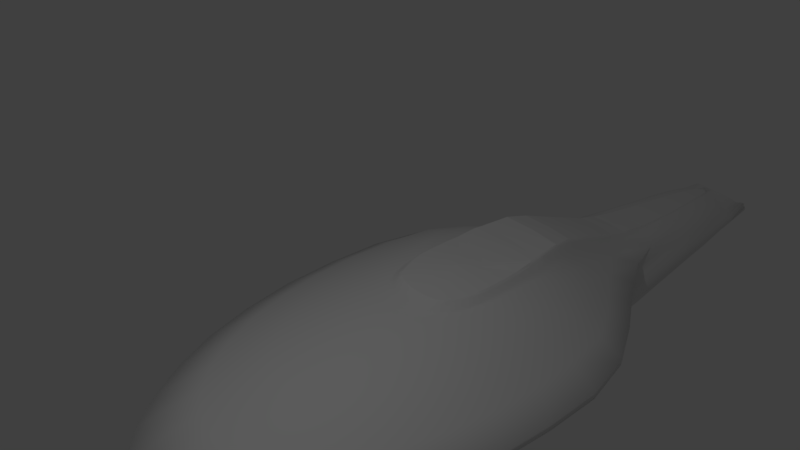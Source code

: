 # Source: Intrepid.blend  (saved by Blender 2.78.0; exported with 4.5.12 LTS)
import bpy
from mathutils import Matrix  # noqa: F401  (used for matrix-valued properties, if any)

bpy.ops.wm.read_factory_settings(use_empty=True)
scene = bpy.context.scene
scene.name = 'Scene'

# ---- collections
col_collection_1 = bpy.data.collections.new('Collection 1'); scene.collection.children.link(col_collection_1)

# ---- world
world_world = bpy.data.worlds.new('World'); scene.world = world_world
world_world.color = (0.05088, 0.05088, 0.05088)
world_world.use_sun_shadow = False
world_world.sun_shadow_jitter_overblur = 0.0
world_world.cycles.sampling_method = 'MANUAL'

# ---- cameras
cam_camera = bpy.data.cameras.new('Camera')
cam_camera.clip_end = 100.0
cam_camera.lens = 35.0
cam_camera.sensor_width = 32.0
cam_camera.sensor_height = 18.0
cam_camera.ortho_scale = 7.314
cam_camera.dof.focus_distance = 0.0
cam_camera.dof.aperture_fstop = 128.0

# ---- lights
light_lamp = bpy.data.lights.new('Lamp', 'POINT')
light_lamp.transmission_factor = 0.0
light_lamp.cutoff_distance = 30.0
light_lamp.energy = 100.0
light_lamp.shadow_buffer_clip_start = 1.001
light_lamp.shadow_soft_size = 0.1
light_lamp.shadow_maximum_resolution = 0.006
light_lamp.use_absolute_resolution = True

# ---- meshes
me_sphere_001 = bpy.data.meshes.new('Sphere.001')
me_sphere_001.from_pydata([(0.1419, 0.5278, 0.6102), (0.1835, 0.559, 0.6011), (0.2317, 0.7318, 0.5556), (0.5677, 1.127, 0.3827), (0.8239, 1.469, 0.1951), (1.08, 1.772, 7.451e-08), (1.076, 1.767, -0.0824), (1.517, 1.568, -0.1112), (1.51, 1.554, -0.1337), (1.467, 0.9953, -0.1338), (1.445, 0.6797, -0.1995), (1.411, 0.3753, -0.2303), (1.375, 0.1913, -0.248), (0.3236, 0.5021, 0.6102), (0.36, 0.5266, 0.6011), (0.4545, 0.6894, 0.5556), (0.9663, 1.062, 0.3827), (1.351, 1.384, 0.1951), (1.712, 1.66, 7.451e-08), (1.705, 1.656, -0.0824), (1.69, 1.477, -0.1112), (1.678, 1.464, -0.1337), (1.593, 0.9375, -0.1338), (1.549, 0.6402, -0.1995), (1.483, 0.3536, -0.2303), (1.411, 0.1802, -0.248), (0.4719, 0.455, 0.6102), (0.5227, 0.4739, 0.6011), (0.6598, 0.6204, 0.5556), (1.334, 0.9556, 0.3827), (1.838, 1.246, 0.1951), (2.285, 1.493, 7.451e-08), (2.275, 1.489, -0.0824), (1.85, 1.329, -0.1112), (1.832, 1.318, -0.1337), (1.708, 0.8438, -0.1338), (1.645, 0.5762, -0.1995), (1.549, 0.3182, -0.2303), (1.445, 0.1622, -0.248), (0.6, 0.3841, 0.6102), (0.6653, 0.403, 0.6011), (0.8398, 0.5276, 0.5556), (1.656, 0.8127, 0.3827), (2.264, 1.059, 0.1951), (2.784, 1.259, 7.451e-08), (2.771, 1.256, -0.0824), (1.99, 1.13, -0.1112), (1.967, 1.121, -0.1337), (1.81, 0.7176, -0.1338), (1.729, 0.49, -0.1995), (1.607, 0.2706, -0.2303), (1.474, 0.1379, -0.248), (0.6614, 0.305, 0.6102), (0.7823, 0.3167, 0.6011), (0.9875, 0.4145, 0.5556), (1.92, 0.6385, 0.3827), (2.614, 0.8323, 0.1951), (3.203, 0.9896, 7.451e-08), (3.188, 0.9872, -0.0824), (2.105, 0.8882, -0.1112), (2.078, 0.8805, -0.1337), (1.893, 0.5638, -0.1338), (1.798, 0.385, -0.1995), (1.655, 0.2126, -0.2303), (1.499, 0.1084, -0.248), (1.336, -3.258e-07, -0.2514), (0.7099, 0.2151, 0.6102), (0.8692, 0.2181, 0.6011), (1.097, 0.2855, 0.5556), (2.116, 0.4398, 0.3827), (2.874, 0.5733, 0.1951), (3.545, 0.7005, 7.451e-08), (3.528, 0.6989, -0.0824), (2.19, 0.6118, -0.1112), (2.16, 0.6065, -0.1337), (1.955, 0.3883, -0.1338), (1.85, 0.2652, -0.1995), (1.69, 0.1464, -0.2303), (1.517, 0.07466, -0.248), (0.7296, 0.1089, 0.6102), (0.9227, 0.1112, 0.6011), (1.165, 0.1456, 0.5556), (2.237, 0.2242, 0.3827), (3.034, 0.2923, 0.1951), (3.778, 0.3524, 7.451e-08), (3.761, 0.3516, -0.0824), (2.243, 0.3119, -0.1112), (2.211, 0.3092, -0.1337), (1.993, 0.198, -0.1338), (1.881, 0.1352, -0.1995), (1.712, 0.07466, -0.2303), (1.528, 0.03806, -0.248), (0.7322, -3.114e-07, 0.6102), (0.9408, -3.051e-07, 0.6011), (1.188, -3.268e-07, 0.5556), (2.278, -2.636e-07, 0.3827), (3.088, -4.442e-07, 0.1951), (3.853, -4.372e-07, 7.451e-08), (3.836, -4.738e-07, -0.0824), (2.26, -1.852e-07, -0.1112), (2.228, -3.991e-07, -0.1337), (2.006, -3.485e-07, -0.1338), (1.892, -3.486e-07, -0.1995), (1.719, -3.043e-07, -0.2303), (1.532, -3.08e-07, -0.248), (0.4126, -3.399e-07, -0.1112), (0.4447, -2.984e-08, -0.1337), (0.6672, -1.561e-07, -0.1338), (0.7809, -2.464e-07, -0.1995), (0.9538, -2.521e-07, -0.2303), (1.141, -3.155e-07, -0.248), (-2.897, 0.4972, 0.01491), (-2.895, 0.5524, -0.1057), (0.4303, 0.3119, -0.1112), (0.4618, 0.3092, -0.1337), (0.6801, 0.198, -0.1338), (0.7916, 0.1352, -0.1995), (0.9611, 0.07466, -0.2303), (1.145, 0.03806, -0.248), (-2.092, 0.5038, 0.2078), (-2.496, 0.6151, 7.451e-08), (-2.479, 0.6134, -0.0824), (0.4829, 0.6118, -0.1112), (0.5125, 0.6065, -0.1337), (0.7182, 0.3883, -0.1338), (0.8232, 0.2652, -0.1995), (0.9829, 0.1464, -0.2303), (1.156, 0.07466, -0.248), (-0.8642, 0.492, 0.6235), (-0.9876, 0.5357, 0.5629), (-1.173, 0.5503, 0.4987), (-1.521, 0.5785, 0.3735), (-1.788, 0.7106, 0.196), (-2.114, 0.8485, 7.451e-08), (-2.099, 0.8461, -0.0824), (0.5683, 0.8882, -0.1112), (0.595, 0.8805, -0.1337), (0.78, 0.5638, -0.1338), (0.8745, 0.385, -0.1995), (1.018, 0.2126, -0.2303), (1.174, 0.1084, -0.248), (-0.695, 0.5144, 0.6149), (-0.8076, 0.5743, 0.5614), (-1.242, 0.7642, 0.3733), (-1.519, 0.9185, 0.1951), (-1.762, 1.082, 7.451e-08), (-1.749, 1.079, -0.0824), (0.6832, 1.13, -0.1112), (0.7059, 1.121, -0.1337), (0.8633, 0.7176, -0.1338), (0.9436, 0.49, -0.1995), (1.066, 0.2706, -0.2303), (1.199, 0.1379, -0.248), (-0.4708, 0.5206, 0.6188), (-0.5333, 0.58, 0.5854), (-0.7159, 0.7338, 0.5065), (-0.9649, 0.9118, 0.3827), (-1.209, 1.152, 0.1951), (-1.389, 1.347, 7.451e-08), (-1.38, 1.344, -0.0824), (0.8232, 1.329, -0.1112), (0.841, 1.318, -0.1337), (0.9647, 0.8438, -0.1338), (1.028, 0.5762, -0.1995), (1.124, 0.3182, -0.2303), (1.228, 0.1622, -0.248), (-0.2748, 0.5337, 0.6188), (-0.3045, 0.5846, 0.5941), (-0.4663, 0.7775, 0.524), (-0.6601, 1.062, 0.3827), (-0.8011, 1.384, 0.1951), (-0.9025, 1.632, 7.451e-08), (-0.8958, 1.629, -0.0824), (0.9829, 1.477, -0.1112), (0.9952, 1.464, -0.1337), (1.08, 0.9375, -0.1338), (1.124, 0.6402, -0.1995), (1.19, 0.3536, -0.2303), (1.262, 0.1802, -0.248), (-0.1374, 0.5381, 0.6188), (-0.1479, 0.5876, 0.5966), (-0.2244, 0.7662, 0.5556), (-0.2615, 1.127, 0.3827), (-0.2735, 1.469, 0.1951), (-0.2753, 1.786, -0.0824), (1.156, 1.568, -0.1112), (1.162, 1.554, -0.1337), (1.206, 0.9953, -0.1338), (1.228, 0.6797, -0.1995), (1.262, 0.3753, -0.2303), (1.298, 0.1913, -0.248), (0.0004235, 0.5379, 0.6188), (0.005609, 0.5868, 0.5966), (3.035e-07, 0.7462, 0.5556), (0.1531, 1.149, 0.3827), (0.2752, 1.498, 0.1951), (0.4072, 1.806, 7.451e-08), (0.4072, 1.802, -0.0824), (1.336, 1.599, -0.1112), (1.336, 1.585, -0.1337), (1.336, 1.015, -0.1338), (1.336, 0.693, -0.1995), (1.336, 0.3827, -0.2303), (1.336, 0.1951, -0.248), (0.06237, 0.1987, 0.7274), (0.1262, 0.4591, 0.7001), (0.1305, 0.4832, 0.6881), (0.1223, 0.1872, 0.7274), (0.2449, 0.4339, 0.7001), (0.2586, 0.4537, 0.6881), (0.1776, 0.1685, 0.7274), (0.3761, 0.3867, 0.7001), (0.3943, 0.4019, 0.6881), (0.2261, 0.1433, 0.7274), (0.4981, 0.338, 0.7001), (0.5196, 0.3533, 0.6881), (0.2658, 0.1126, 0.7274), (0.5634, 0.2774, 0.7), (0.588, 0.2848, 0.6881), (0.2954, 0.07754, 0.7274), (0.5976, 0.1791, 0.7001), (0.6221, 0.1864, 0.6881), (0.3135, 0.03953, 0.7274), (0.6121, 0.09741, 0.7001), (0.6339, 0.1006, 0.6881), (0.3197, -3.252e-07, 0.7274), (0.6168, -3.193e-07, 0.7001), (0.6387, -3.118e-07, 0.6881), (-3.469e-07, -6.057e-07, 0.7405), (-0.3197, -3.097e-07, 0.7274), (-0.7169, -2.772e-07, 0.726), (-0.8192, -2.898e-07, 0.7211), (-0.2658, 0.1126, 0.7274), (-0.6951, 0.4339, 0.726), (-0.7938, 0.4539, 0.7014), (-0.2261, 0.1433, 0.7274), (-0.6584, 0.4462, 0.7209), (-0.6502, 0.4723, 0.6914), (-0.1776, 0.1685, 0.7274), (-0.4332, 0.4607, 0.7001), (-0.4446, 0.4846, 0.6814), (-0.1223, 0.1872, 0.7274), (-0.2638, 0.4681, 0.7001), (-0.2702, 0.4942, 0.6799), (-0.06237, 0.1987, 0.7274), (-0.1404, 0.4677, 0.7001), (-0.1385, 0.4952, 0.6799), (1.122e-08, 0.2026, 0.7274), (7.966e-08, 0.4681, 0.7001), (-0.00134, 0.4946, 0.6799), (-0.9775, 0.6542, 0.4906), (-0.2755, 1.785, -0.003771), (-1.019, 0.4777, 0.6185), (-1.216, 0.4661, 0.5762), (-1.754, 0.4446, 0.3833), (-2.187, 0.3943, 0.2454), (-0.8192, -2.898e-07, 0.7211), (-0.8056, 0.4186, 0.7211), (-1.17, -2.848e-07, 0.7211), (-1.145, 0.3847, 0.7211), (-1.445, -2.76e-07, 0.6557), (-1.421, 0.3351, 0.6557), (-1.778, -2.59e-07, 0.5296), (-1.754, 0.2908, 0.5296), (-2.399, -2.268e-07, 0.2897), (-2.375, 0.2386, 0.2897), (-2.659, -2.164e-07, 0.2121), (-2.635, 0.2386, 0.2121), (-3.018, -2.066e-07, 0.1394), (-3.018, 0.2256, 0.1394), (-3.368, -2.066e-07, 0.09296), (-3.368, 0.2073, 0.09296), (-3.755, -2.066e-07, 0.05054), (-3.755, 0.1812, 0.05054), (-4.176, -2.066e-07, 0.01217), (-4.176, 0.1421, 0.01217), (-4.465, -2.066e-07, -0.01611), (-4.465, 0.1082, -0.01611), (-4.661, -2.049e-07, -0.04526), (-4.661, 0.08471, -0.04529), (-4.806, -2.049e-07, -0.06721), (-4.806, 0.003845, -0.06725), (-4.775, 0.04224, -0.06257), (-4.759, -2.049e-07, -0.06018), (-4.708, -2.049e-07, -0.05244), (-4.731, 0.07146, -0.05592), (-0.9657, 0.4021, 0.7211), (-0.9899, -2.873e-07, 0.7211), (-1.432, 0.4669, 0.4921), (-2.533, 0.3865, 0.1393), (-0.8619, 0.4385, 0.7097), (-3.368, 0.4424, -0.02251), (-3.755, 0.4163, -0.06315), (-4.176, 0.3931, -0.1033), (-4.465, 0.3592, -0.1316), (-4.661, 0.3357, -0.1608), (-4.775, 0.3168, -0.178), (-4.731, 0.3287, -0.1714), (-0.9851, 0.4179, 0.7109), (-1.173, 0.3973, 0.6976), (-1.427, 0.3603, 0.6287), (-1.781, 0.3191, 0.4978), (-2.3, 0.2759, 0.3026), (-2.638, 0.2653, 0.2028), (-3.005, 0.2382, 0.1282), (-4.465, 0.116, -0.02558), (-4.176, 0.1499, 0.002698), (-3.755, 0.1891, 0.04107), (-3.368, 0.2151, 0.08349), (-4.661, 0.09253, -0.05476), (-4.731, 0.07928, -0.0654), (-4.775, 0.05006, -0.07204), (-1.425, 0.4055, 0.5756), (-1.765, 0.3712, 0.4527), (-2.99, 0.3476, 0.08389), (-0.8855, 0.454, 0.6817), (-4.176, 0.2642, -0.02934), (-3.368, 0.3294, 0.05144), (-1.009, 0.4412, 0.6819), (-1.2, 0.4275, 0.6538), (-2.249, 0.3307, 0.2747), (-2.614, 0.316, 0.1714), (-4.465, 0.2303, -0.05762), (-3.755, 0.3033, 0.00903), (-4.661, 0.2068, -0.0868), (-4.731, 0.1998, -0.09744), (-4.775, 0.1879, -0.1041), (-2.527, 0.4661, 0.08268), (-3.368, 0.5164, -0.1145), (-3.754, 0.4943, -0.1433), (-4.178, 0.4653, -0.1823), (-4.462, 0.4268, -0.2048), (-4.659, 0.4035, -0.2277), (-4.731, 0.3945, -0.2364), (-4.774, 0.3819, -0.2414), (-3.755, 0.2078, 0.03506), (-4.465, 0.1348, -0.03159), (-2.634, 0.2748, 0.1969), (-2.29, 0.2862, 0.2973), (-1.178, 0.403, 0.6894), (-0.9897, 0.4223, 0.7055), (-0.8664, 0.4414, 0.7044), (-4.661, 0.1113, -0.06077), (-4.731, 0.1043, -0.0714), (-4.775, 0.09243, -0.07805), (-1.426, 0.3688, 0.6188), (-1.778, 0.3288, 0.4894), (-3.002, 0.2473, 0.1199), (-4.176, 0.1687, -0.00331), (-3.368, 0.2339, 0.07748), (1.437, 1.604, -0.106), (1.693, 1.509, -0.106), (1.926, 1.358, -0.106), (2.131, 1.153, -0.106), (2.3, 0.906, -0.106), (2.431, 0.6275, -0.106), (2.516, 0.319, -0.106), (2.544, -2.372e-07, -0.106), (0.1348, -2.653e-07, -0.106), (0.1373, 0.3602, -0.106), (0.1161, 0.6121, -0.106), (0.08744, 0.8806, -0.106), (0.2447, 1.121, -0.106), (0.4261, 1.332, -0.106), (0.6443, 1.504, -0.106), (0.8982, 1.607, -0.106), (1.169, 1.635, -0.106), (-1.023, 0.6128, -0.09421), (-1.006, 0.8634, -0.09421), (-0.5371, 0.6124, -0.1001), (-0.4593, 0.872, -0.1001), (-1.553, 0.8548, -0.0883), (-1.777, 0.6131, -0.0883), (-2.289, 0.7298, -0.0824), (-1.279, 0.8591, -0.09125), (-1.416, 0.6129, -0.09125), (-2.384, 0.6716, -0.0824), (-1.826, 0.8505, -0.08535), (-2.198, 0.6133, -0.08535), (-2.194, 0.788, -0.0824), (-2.895, 0.6067, -0.1836), (-2.479, 0.662, -0.1896), (-3.368, 0.5673, -0.1884), (-3.754, 0.5363, -0.2097), (-4.178, 0.4995, -0.2431), (-4.462, 0.466, -0.2649), (-4.659, 0.4458, -0.2826), (-4.731, 0.4386, -0.2899), (-4.774, 0.4339, -0.296), (-0.05655, 0.6853, -0.2102), (-1.023, 0.686, -0.1999), (-0.5371, 0.6856, -0.2043), (-1.777, 0.6863, -0.1925), (-1.416, 0.6861, -0.1925), (-2.198, 0.6864, -0.1929), (-2.895, 0.6655, -0.2563), (-2.479, 0.7199, -0.2688), (-3.368, 0.6194, -0.2549), (-3.754, 0.5804, -0.2698), (-4.178, 0.5371, -0.2974), (-4.462, 0.4991, -0.3164), (-4.659, 0.4759, -0.3248), (-4.731, 0.4675, -0.3295), (-4.774, 0.458, -0.3343), (-0.1561, 0.738, -0.2945), (-1.023, 0.7413, -0.2858), (-0.5371, 0.7396, -0.2888), (-1.777, 0.7429, -0.2775), (-1.416, 0.7421, -0.2798), (-2.198, 0.7437, -0.2747), (-2.895, 0.7051, -0.3676), (-2.479, 0.7535, -0.3917), (-3.368, 0.6542, -0.3546), (-3.754, 0.6079, -0.3544), (-4.178, 0.5582, -0.3632), (-4.462, 0.517, -0.3674), (-4.659, 0.4914, -0.3689), (-4.731, 0.4825, -0.3713), (-4.774, 0.4756, -0.3717), (-0.2419, 0.7627, -0.4218), (-1.023, 0.7704, -0.4172), (-0.5371, 0.7665, -0.4174), (-1.777, 0.7742, -0.4084), (-1.416, 0.7723, -0.4138), (-2.198, 0.7762, -0.4012), (-2.895, 0.7002, -0.4355), (-2.479, 0.7442, -0.4637), (-3.368, 0.65, -0.4164), (-3.754, 0.6037, -0.4089), (-4.178, 0.5544, -0.4105), (-4.462, 0.514, -0.4075), (-4.659, 0.4889, -0.4051), (-4.731, 0.4801, -0.4042), (-4.774, 0.474, -0.4054), (-0.2833, 0.7501, -0.4959), (-1.023, 0.7594, -0.4939), (-0.5371, 0.7548, -0.4923), (-1.777, 0.7641, -0.485), (-1.416, 0.7618, -0.4922), (-2.198, 0.7664, -0.4752), (-2.895, 0.6707, -0.5023), (-2.479, 0.7095, -0.5337), (-3.368, 0.6238, -0.4774), (-3.754, 0.58, -0.463), (-4.178, 0.5329, -0.4582), (-4.462, 0.4946, -0.4488), (-4.659, 0.4709, -0.4421), (-4.731, 0.4628, -0.4424), (-4.774, 0.4576, -0.441), (-0.3286, 0.7131, -0.5675), (-1.023, 0.7236, -0.5683), (-0.5371, 0.7184, -0.5648), (-1.777, 0.7289, -0.5594), (-1.416, 0.7263, -0.5681), (-2.198, 0.7315, -0.5472), (-2.895, 0.6235, -0.5822), (-2.479, 0.6552, -0.6162), (-3.368, 0.5823, -0.5506), (-3.754, 0.5438, -0.528), (-4.178, 0.5018, -0.5161), (-4.462, 0.4681, -0.4994), (-4.659, 0.4472, -0.481), (-4.731, 0.4407, -0.4794), (-4.774, 0.4377, -0.4799), (-0.3651, 0.6569, -0.651), (-1.023, 0.6683, -0.6555), (-0.5371, 0.6626, -0.6496), (-1.777, 0.6741, -0.6468), (-1.416, 0.6712, -0.6573), (-2.198, 0.677, -0.6318), (-2.895, 0.5607, -0.6401), (-2.479, 0.5863, -0.6751), (-3.368, 0.5267, -0.6037), (-3.754, 0.495, -0.5753), (-4.178, 0.4588, -0.5584), (-4.462, 0.4301, -0.5367), (-4.659, 0.4124, -0.5141), (-4.731, 0.4076, -0.5099), (-4.774, 0.4064, -0.5096), (-0.3956, 0.5873, -0.7099), (-1.023, 0.5991, -0.7174), (-0.5371, 0.5932, -0.7096), (-1.777, 0.605, -0.709), (-1.416, 0.6021, -0.7207), (-2.198, 0.608, -0.6922), (-2.895, 0.4853, -0.7047), (-2.479, 0.5059, -0.7396), (-3.368, 0.4593, -0.664), (-3.754, 0.435, -0.6316), (-4.178, 0.4043, -0.613), (-4.462, 0.3803, -0.5892), (-4.659, 0.3655, -0.5637), (-4.731, 0.3625, -0.5578), (-4.774, 0.3619, -0.5534), (-0.4321, 0.507, -0.7757), (-1.023, 0.5188, -0.7859), (-0.5371, 0.5129, -0.7763), (-1.777, 0.5246, -0.7774), (-1.416, 0.5217, -0.7907), (-2.198, 0.5276, -0.7585), (-2.895, 0.3408, -0.7755), (-2.479, 0.3526, -0.8087), (-3.368, 0.3303, -0.7298), (-3.754, 0.321, -0.6918), (-4.178, 0.3018, -0.6698), (-4.462, 0.2875, -0.6426), (-4.659, 0.2788, -0.6135), (-4.731, 0.2792, -0.6052), (-4.774, 0.2805, -0.5998), (-0.4991, 0.3552, -0.8439), (-1.023, 0.3662, -0.8581), (-0.5371, 0.3607, -0.846), (-1.777, 0.3717, -0.8502), (-1.416, 0.369, -0.8647), (-2.198, 0.3745, -0.8292), (-2.895, 0.1864, -0.8163), (-2.479, 0.1941, -0.8477), (-3.368, 0.1906, -0.7682), (-3.754, 0.1932, -0.7283), (-4.178, 0.1803, -0.7064), (-4.462, 0.1713, -0.6789), (-4.659, 0.1659, -0.6488), (-4.731, 0.1683, -0.6397), (-4.774, 0.1668, -0.6348), (-0.5717, 0.198, -0.883), (-1.023, 0.2083, -0.8991), (-0.6028, 0.2031, -0.8858), (-1.777, 0.2135, -0.8915), (-1.416, 0.2109, -0.9068), (-2.198, 0.2161, -0.8692), (-2.895, 0.01111, -0.8429), (-2.479, 0.01883, -0.8743), (-3.368, 0.02942, -0.7937), (-3.754, 0.04047, -0.7539), (-4.178, 0.02757, -0.7338), (-4.462, 0.01862, -0.7075), (-4.659, 0.01318, -0.6773), (-4.731, 0.01555, -0.6683), (-4.774, 0.018, -0.6639), (-0.5737, 0.02269, -0.9115), (-1.023, 0.03306, -0.9281), (-0.6028, 0.02787, -0.9144), (-1.777, 0.03825, -0.92), (-1.416, 0.03566, -0.9362), (-2.198, 0.04084, -0.8967), (-3.518, 0.1972, 0.07653), (-3.518, -2.066e-07, 0.07653), (-3.518, 0.4323, -0.03894), (-3.518, 0.205, 0.06706), (-3.518, 0.3193, 0.03501), (-3.518, 0.5046, -0.1277), (-3.518, 0.2238, 0.06105), (-3.518, 0.5581, -0.1999), (-3.518, 0.6066, -0.2626), (-3.518, 0.6382, -0.3546), (-3.518, 0.6341, -0.4124), (-3.518, 0.609, -0.4696), (-3.518, 0.57, -0.5382), (-3.518, 0.5175, -0.5881), (-3.518, 0.4535, -0.6457), (-3.518, 0.3316, -0.708), (-3.518, 0.1976, -0.7449), (-3.518, 0.0411, -0.77), (-4.846, 0.3044, -0.1836), (-4.807, 0.00919, -0.07618), (-4.846, 0.1724, -0.1116), (-4.845, 0.3711, -0.2475), (-4.846, 0.07467, -0.08624), (-4.845, 0.4243, -0.302), (-4.845, 0.449, -0.3379), (-4.845, 0.4668, -0.3734), (-4.845, 0.4653, -0.407), (-4.845, 0.4493, -0.4417), (-4.845, 0.43, -0.4774), (-4.845, 0.3996, -0.5035), (-4.845, 0.3565, -0.5478), (-4.845, 0.2775, -0.5913), (-4.845, 0.1672, -0.6242), (-4.845, 0.002526, -0.652), (-4.812, 0.0002108, -0.07463), (-5.087, 0.2809, -0.1934), (-4.96, 2.071e-05, -0.1064), (-4.988, 0.162, -0.1217), (-5.157, 0.3297, -0.2585), (-4.96, 0.06962, -0.1079), (-5.26, 0.3305, -0.3043), (-5.33, 0.3145, -0.3354), (-5.407, 0.3346, -0.3731), (-5.407, 0.3343, -0.4037), (-5.413, 0.3587, -0.4364), (-5.413, 0.3615, -0.4678), (-5.413, 0.3506, -0.4916), (-5.413, 0.319, -0.5319), (-5.413, 0.2669, -0.5715), (-5.413, 0.1592, -0.6014), (-5.413, 0.01383, -0.6268)], [(376, 121), (379, 373), (373, 376), (134, 379)], [(202, 201, 10, 11), (195, 194, 3, 4), (203, 202, 11, 12), (196, 195, 4, 5), (65, 203, 12), (197, 196, 5, 6), (366, 197, 6, 350), (199, 198, 7, 8), (192, 191, 0, 1), (200, 199, 8, 9), (193, 192, 1, 2), (201, 200, 9, 10), (194, 193, 2, 3), (2, 1, 14, 15), (10, 9, 22, 23), (3, 2, 15, 16), (11, 10, 23, 24), (4, 3, 16, 17), (12, 11, 24, 25), (5, 4, 17, 18), (65, 12, 25), (6, 5, 18, 19), (350, 6, 19, 351), (8, 7, 20, 21), (1, 0, 13, 14), (9, 8, 21, 22), (19, 18, 31, 32), (351, 19, 32, 352), (21, 20, 33, 34), (14, 13, 26, 27), (22, 21, 34, 35), (15, 14, 27, 28), (23, 22, 35, 36), (16, 15, 28, 29), (24, 23, 36, 37), (17, 16, 29, 30), (25, 24, 37, 38), (18, 17, 30, 31), (65, 25, 38), (36, 35, 48, 49), (29, 28, 41, 42), (37, 36, 49, 50), (30, 29, 42, 43), (38, 37, 50, 51), (31, 30, 43, 44), (65, 38, 51), (32, 31, 44, 45), (352, 32, 45, 353), (34, 33, 46, 47), (27, 26, 39, 40), (35, 34, 47, 48), (28, 27, 40, 41), (353, 45, 58, 354), (47, 46, 59, 60), (40, 39, 52, 53), (48, 47, 60, 61), (41, 40, 53, 54), (49, 48, 61, 62), (42, 41, 54, 55), (50, 49, 62, 63), (43, 42, 55, 56), (51, 50, 63, 64), (44, 43, 56, 57), (65, 51, 64), (45, 44, 57, 58), (63, 62, 76, 77), (56, 55, 69, 70), (64, 63, 77, 78), (57, 56, 70, 71), (65, 64, 78), (58, 57, 71, 72), (354, 58, 72, 355), (60, 59, 73, 74), (53, 52, 66, 67), (61, 60, 74, 75), (54, 53, 67, 68), (62, 61, 75, 76), (55, 54, 68, 69), (74, 73, 86, 87), (67, 66, 79, 80), (75, 74, 87, 88), (68, 67, 80, 81), (76, 75, 88, 89), (69, 68, 81, 82), (77, 76, 89, 90), (70, 69, 82, 83), (78, 77, 90, 91), (71, 70, 83, 84), (65, 78, 91), (72, 71, 84, 85), (355, 72, 85, 356), (83, 82, 95, 96), (91, 90, 103, 104), (84, 83, 96, 97), (65, 91, 104), (85, 84, 97, 98), (356, 85, 98, 357), (87, 86, 99, 100), (80, 79, 92, 93), (88, 87, 100, 101), (81, 80, 93, 94), (89, 88, 101, 102), (82, 81, 94, 95), (90, 89, 102, 103), (52, 39, 215, 218), (166, 153, 240, 243), (26, 13, 209, 212), (65, 110, 118), (111, 120, 121, 112), (66, 52, 218, 221), (106, 105, 113, 114), (107, 106, 114, 115), (108, 107, 115, 116), (109, 108, 116, 117), (110, 109, 117, 118), (116, 115, 124, 125), (117, 116, 125, 126), (119, 255, 254), (118, 117, 126, 127), (65, 118, 127), (255, 119, 289), (141, 128, 234, 237), (114, 113, 122, 123), (115, 114, 123, 124), (0, 191, 249, 206), (123, 122, 135, 136), (252, 128, 129), (124, 123, 136, 137), (253, 252, 129, 130), (125, 124, 137, 138), (131, 288, 253, 130), (126, 125, 138, 139), (127, 126, 139, 140), (120, 119, 132, 133), (39, 26, 212, 215), (65, 127, 140), (138, 137, 149, 150), (139, 138, 150, 151), (132, 131, 143, 144), (140, 139, 151, 152), (133, 132, 144, 145), (65, 140, 152), (134, 133, 145, 146), (361, 370, 368, 374, 371, 377, 134, 146, 362), (136, 135, 147, 148), (129, 128, 141, 142), (137, 136, 148, 149), (362, 146, 159, 363), (179, 166, 243, 246), (148, 147, 160, 161), (142, 141, 153, 154), (149, 148, 161, 162), (150, 149, 162, 163), (151, 150, 163, 164), (144, 143, 156, 157), (152, 151, 164, 165), (145, 144, 157, 158), (65, 152, 165), (146, 145, 158, 159), (156, 155, 168, 169), (164, 163, 176, 177), (157, 156, 169, 170), (165, 164, 177, 178), (158, 157, 170, 171), (13, 0, 206, 209), (65, 165, 178), (159, 158, 171, 172), (363, 159, 172, 364), (161, 160, 173, 174), (154, 153, 166, 167), (162, 161, 174, 175), (155, 154, 167, 168), (163, 162, 175, 176), (364, 172, 184, 365), (79, 66, 221, 224), (174, 173, 185, 186), (167, 166, 179, 180), (175, 174, 186, 187), (168, 167, 180, 181), (176, 175, 187, 188), (169, 168, 181, 182), (177, 176, 188, 189), (170, 169, 182, 183), (178, 177, 189, 190), (153, 141, 237, 240), (65, 178, 190), (189, 188, 201, 202), (183, 182, 194, 195), (190, 189, 202, 203), (191, 179, 246, 249), (65, 190, 203), (365, 184, 197, 366), (92, 79, 224, 227), (186, 185, 198, 199), (180, 179, 191, 192), (187, 186, 199, 200), (181, 180, 192, 193), (188, 187, 200, 201), (182, 181, 193, 194), (247, 228, 204), (248, 247, 204, 205), (249, 248, 205, 206), (204, 228, 207), (205, 204, 207, 208), (206, 205, 208, 209), (208, 207, 210, 211), (209, 208, 211, 212), (207, 228, 210), (210, 228, 213), (211, 210, 213, 214), (212, 211, 214, 215), (215, 214, 217, 218), (213, 228, 216), (214, 213, 216, 217), (216, 228, 219), (217, 216, 219, 220), (218, 217, 220, 221), (221, 220, 223, 224), (219, 228, 222), (220, 219, 222, 223), (222, 228, 225), (223, 222, 225, 226), (224, 223, 226, 227), (229, 228, 232), (230, 229, 232, 233), (232, 228, 235), (233, 232, 235, 236), (234, 233, 236, 237), (236, 235, 238, 239), (237, 236, 239, 240), (235, 228, 238), (238, 228, 241), (239, 238, 241, 242), (240, 239, 242, 243), (243, 242, 245, 246), (241, 228, 244), (242, 241, 244, 245), (244, 228, 247), (245, 244, 247, 248), (246, 245, 248, 249), (234, 257, 233), (231, 230, 233, 257, 256), (250, 143, 131, 130), (155, 156, 143, 250), (155, 250, 142, 154), (130, 129, 142, 250), (251, 196, 197, 184), (171, 251, 184, 172), (171, 170, 183, 251), (196, 251, 183, 195), (287, 286, 259, 258), (258, 259, 261, 260), (254, 131, 119), (260, 261, 263, 262), (262, 263, 265, 264), (264, 265, 267, 266), (266, 267, 269, 268), (268, 269, 271, 270), (546, 545, 273, 272), (272, 273, 275, 274), (274, 275, 277, 276), (276, 277, 279, 278), (283, 282, 281, 280), (284, 285, 282, 283), (278, 279, 285, 284), (256, 257, 286, 287), (298, 286, 257, 290), (299, 259, 286, 298), (254, 288, 131), (312, 319, 253, 288), (312, 288, 254, 313), (302, 265, 263, 301), (120, 111, 327), (303, 267, 265, 302), (321, 289, 111, 314), (132, 119, 131), (119, 120, 327), (322, 316, 293, 294), (549, 317, 291, 547), (324, 322, 294, 295), (325, 324, 295, 297), (326, 325, 297, 296), (316, 323, 292, 293), (317, 314, 111, 291), (271, 269, 304, 308), (275, 273, 307, 306), (282, 285, 310, 311), (285, 279, 309, 310), (279, 277, 305, 309), (545, 271, 308, 548), (277, 275, 306, 305), (267, 303, 304, 269), (337, 303, 302, 338), (338, 302, 301, 346), (261, 300, 301, 263), (261, 259, 299, 300), (339, 299, 298, 340), (340, 298, 290, 341), (252, 318, 315, 128), (253, 319, 318, 252), (255, 320, 313, 254), (289, 321, 320, 255), (349, 347, 314, 317), (348, 335, 323, 316), (344, 343, 325, 326), (343, 342, 324, 325), (342, 336, 322, 324), (551, 349, 317, 549), (336, 348, 316, 322), (337, 321, 314, 347), (345, 312, 313, 346), (345, 339, 319, 312), (119, 327, 289), (289, 327, 111), (257, 234, 290), (290, 234, 315, 341), (234, 128, 315), (112, 328, 291, 111), (547, 291, 328, 550), (293, 292, 329, 330), (294, 293, 330, 331), (295, 294, 331, 332), (297, 295, 332, 333), (296, 297, 333, 334), (300, 299, 339, 345), (300, 345, 346, 301), (303, 337, 347, 304), (305, 306, 348, 336), (548, 308, 349, 551), (309, 305, 336, 342), (310, 309, 342, 343), (311, 310, 343, 344), (306, 307, 335, 348), (308, 304, 347, 349), (318, 340, 341, 315), (319, 339, 340, 318), (320, 338, 346, 313), (321, 337, 338, 320), (185, 365, 366, 198), (173, 364, 365, 185), (160, 363, 364, 173), (147, 362, 363, 160), (135, 361, 362, 147), (113, 359, 360, 122), (105, 358, 359, 113), (86, 356, 357, 99), (73, 355, 356, 86), (59, 354, 355, 73), (46, 353, 354, 59), (33, 352, 353, 46), (20, 351, 352, 33), (7, 350, 351, 20), (198, 366, 350, 7), (360, 369, 370, 361), (122, 360, 361, 135), (369, 367, 368, 370), (368, 367, 375, 374), (374, 375, 372, 371), (371, 372, 378, 377), (377, 378, 121, 134), (121, 120, 133, 134), (121, 378, 394, 381), (331, 330, 384, 385), (378, 372, 392, 394), (330, 329, 383, 384), (550, 328, 382, 552), (334, 333, 387, 388), (369, 360, 389, 391), (367, 369, 391, 390), (372, 375, 393, 392), (333, 332, 386, 387), (112, 121, 381, 380), (328, 112, 380, 382), (375, 367, 390, 393), (332, 331, 385, 386), (391, 389, 404, 406), (392, 393, 408, 407), (552, 382, 397, 553), (393, 390, 405, 408), (388, 387, 402, 403), (394, 392, 407, 409), (382, 380, 395, 397), (387, 386, 401, 402), (390, 391, 406, 405), (380, 381, 396, 395), (386, 385, 400, 401), (381, 394, 409, 396), (385, 384, 399, 400), (384, 383, 398, 399), (400, 399, 414, 415), (406, 404, 419, 421), (396, 409, 424, 411), (407, 408, 423, 422), (399, 398, 413, 414), (553, 397, 412, 554), (408, 405, 420, 423), (409, 407, 422, 424), (397, 395, 410, 412), (403, 402, 417, 418), (402, 401, 416, 417), (405, 406, 421, 420), (395, 396, 411, 410), (401, 400, 415, 416), (416, 415, 430, 431), (424, 422, 437, 439), (415, 414, 429, 430), (420, 421, 436, 435), (421, 419, 434, 436), (414, 413, 428, 429), (423, 420, 435, 438), (411, 424, 439, 426), (554, 412, 427, 555), (412, 410, 425, 427), (418, 417, 432, 433), (422, 423, 438, 437), (410, 411, 426, 425), (417, 416, 431, 432), (431, 430, 445, 446), (430, 429, 444, 445), (435, 436, 451, 450), (429, 428, 443, 444), (436, 434, 449, 451), (438, 435, 450, 453), (555, 427, 442, 556), (433, 432, 447, 448), (426, 439, 454, 441), (437, 438, 453, 452), (427, 425, 440, 442), (425, 426, 441, 440), (432, 431, 446, 447), (439, 437, 452, 454), (450, 451, 466, 465), (445, 444, 459, 460), (444, 443, 458, 459), (451, 449, 464, 466), (556, 442, 457, 557), (453, 450, 465, 468), (448, 447, 462, 463), (441, 454, 469, 456), (442, 440, 455, 457), (447, 446, 461, 462), (452, 453, 468, 467), (454, 452, 467, 469), (440, 441, 456, 455), (446, 445, 460, 461), (460, 459, 474, 475), (466, 464, 479, 481), (459, 458, 473, 474), (557, 457, 472, 558), (468, 465, 480, 483), (456, 469, 484, 471), (457, 455, 470, 472), (463, 462, 477, 478), (462, 461, 476, 477), (467, 468, 483, 482), (455, 456, 471, 470), (461, 460, 475, 476), (469, 467, 482, 484), (465, 466, 481, 480), (474, 473, 488, 489), (483, 480, 495, 498), (471, 484, 499, 486), (558, 472, 487, 559), (472, 470, 485, 487), (478, 477, 492, 493), (482, 483, 498, 497), (470, 471, 486, 485), (477, 476, 491, 492), (476, 475, 490, 491), (484, 482, 497, 499), (475, 474, 489, 490), (480, 481, 496, 495), (481, 479, 494, 496), (498, 495, 510, 513), (559, 487, 502, 560), (493, 492, 507, 508), (486, 499, 514, 501), (497, 498, 513, 512), (487, 485, 500, 502), (485, 486, 501, 500), (492, 491, 506, 507), (499, 497, 512, 514), (491, 490, 505, 506), (490, 489, 504, 505), (495, 496, 511, 510), (489, 488, 503, 504), (496, 494, 509, 511), (560, 502, 517, 561), (513, 510, 525, 528), (508, 507, 522, 523), (501, 514, 529, 516), (502, 500, 515, 517), (507, 506, 521, 522), (512, 513, 528, 527), (514, 512, 527, 529), (500, 501, 516, 515), (506, 505, 520, 521), (510, 511, 526, 525), (505, 504, 519, 520), (504, 503, 518, 519), (511, 509, 524, 526), (516, 529, 544, 531), (517, 515, 530, 532), (523, 522, 537, 538), (522, 521, 536, 537), (527, 528, 543, 542), (515, 516, 531, 530), (521, 520, 535, 536), (529, 527, 542, 544), (525, 526, 541, 540), (520, 519, 534, 535), (526, 524, 539, 541), (519, 518, 533, 534), (561, 517, 532, 562), (528, 525, 540, 543), (518, 561, 562, 533), (503, 560, 561, 518), (488, 559, 560, 503), (473, 558, 559, 488), (458, 557, 558, 473), (443, 556, 557, 458), (428, 555, 556, 443), (413, 554, 555, 428), (398, 553, 554, 413), (383, 552, 553, 398), (329, 550, 552, 383), (307, 548, 551, 335), (292, 547, 550, 329), (335, 551, 549, 323), (273, 545, 548, 307), (323, 549, 547, 292), (270, 271, 545, 546), (344, 326, 565, 567), (478, 493, 575, 574), (433, 448, 572, 571), (448, 463, 573, 572), (523, 538, 578, 577), (418, 433, 571, 570), (326, 296, 563, 565), (493, 508, 576, 575), (508, 523, 577, 576), (311, 344, 567, 564), (463, 478, 574, 573), (388, 403, 569, 568), (296, 334, 566, 563), (403, 418, 570, 569), (334, 388, 568, 566), (282, 311, 564, 281), (280, 281, 564, 579), (567, 565, 582, 584), (571, 572, 589, 588), (577, 578, 595, 594), (576, 577, 594, 593), (563, 566, 583, 580), (565, 563, 580, 582), (570, 571, 588, 587), (575, 576, 593, 592), (564, 567, 584, 581), (569, 570, 587, 586), (568, 569, 586, 585), (574, 575, 592, 591), (566, 568, 585, 583), (573, 574, 591, 590), (572, 573, 590, 589), (564, 581, 579)])
me_sphere_001.polygons.foreach_set('use_smooth', [0, 1, 0, 1, 0, 1, 0, 0, 1, 0, 1, 0, 1, 1, 0, 1, 0, 1, 0, 1, 0, 1, 0, 0, 1, 0, 1, 0, 0, 1, 0, 1, 0, 1, 0, 1, 0, 1, 0, 0, 1, 0, 1, 0, 1, 0, 1, 0, 0, 1, 0, 1, 0, 0, 1, 0, 1, 0, 1, 0, 1, 0, 1, 0, 1, 0, 1, 0, 1, 0, 1, 0, 0, 1, 0, 1, 0, 1, 0, 1, 0, 1, 0, 1, 0, 1, 0, 1, 0, 1, 0, 1, 0, 1, 0, 1, 0, 0, 1, 0, 1, 0, 1, 0, 1, 1, 1, 0, 1, 1, 0, 0, 0, 0, 0, 0, 0, 1, 0, 0, 1, 1, 0, 0, 1, 0, 1, 0, 1, 0, 1, 0, 0, 1, 1, 0, 0, 0, 1, 0, 1, 0, 1, 0, 0, 1, 0, 0, 1, 0, 1, 0, 0, 0, 1, 0, 1, 0, 1, 1, 0, 1, 0, 1, 1, 0, 1, 0, 0, 1, 0, 1, 0, 0, 1, 0, 1, 0, 1, 0, 1, 0, 1, 0, 1, 0, 0, 1, 0, 1, 0, 0, 1, 0, 1, 0, 1, 0, 1, 0, 0, 0, 0, 0, 0, 0, 0, 0, 0, 0, 0, 0, 0, 0, 0, 0, 0, 0, 0, 0, 0, 0, 0, 0, 0, 0, 0, 1, 0, 0, 0, 0, 0, 0, 0, 0, 0, 0, 0, 0, 1, 0, 1, 1, 1, 1, 1, 1, 1, 1, 0, 0, 1, 0, 0, 0, 0, 0, 0, 0, 0, 0, 0, 0, 0, 0, 1, 1, 1, 1, 1, 1, 1, 1, 1, 1, 1, 1, 1, 1, 1, 1, 1, 1, 1, 1, 1, 1, 1, 1, 1, 1, 1, 1, 1, 1, 1, 1, 1, 1, 1, 1, 1, 1, 1, 1, 1, 1, 1, 1, 1, 1, 1, 1, 1, 1, 1, 1, 1, 1, 1, 1, 1, 1, 1, 1, 1, 1, 1, 1, 1, 1, 1, 1, 1, 1, 1, 1, 0, 0, 0, 0, 0, 0, 1, 0, 0, 0, 0, 0, 0, 0, 0, 0, 0, 0, 0, 0, 0, 0, 1, 0, 1, 0, 1, 1, 1, 0, 0, 0, 1, 1, 1, 0, 1, 0, 0, 1, 0, 1, 0, 1, 1, 0, 1, 1, 0, 1, 1, 1, 0, 0, 0, 1, 1, 0, 0, 1, 1, 1, 0, 1, 1, 1, 0, 1, 0, 0, 1, 0, 0, 1, 1, 1, 0, 1, 1, 1, 1, 0, 1, 0, 0, 1, 1, 0, 0, 1, 1, 1, 0, 0, 1, 1, 0, 1, 0, 1, 0, 1, 1, 0, 0, 1, 1, 1, 0, 1, 1, 0, 0, 1, 1, 1, 0, 1, 1, 0, 0, 1, 0, 0, 1, 1, 1, 0, 1, 1, 1, 0, 1, 0, 0, 0, 1, 1, 0, 0, 1, 1, 1, 0, 1, 1, 0, 1, 0, 1, 0, 1, 0, 1, 1, 0, 0, 1, 1, 0, 1, 1, 0, 0, 1, 1, 1, 0, 1, 1, 0, 0, 1, 0, 1, 1, 0, 1, 1, 1, 1, 1, 1, 1, 1, 1, 1, 1, 1, 1, 1, 1, 1, 0, 1, 1, 1, 1, 1, 1, 1, 1, 1, 1, 1, 1, 1, 1, 1, 0, 0, 1, 1, 1, 1, 1, 1, 1, 1, 1, 1, 1, 1, 1, 1, 1, 0])
me_sphere_001.use_remesh_preserve_volume = False
me_sphere_001.use_remesh_preserve_attributes = False
me_sphere_001.use_mirror_vertex_groups = False
me_sphere_001.update()

# ---- objects
ob_sphere = bpy.data.objects.new('Sphere', me_sphere_001)
ob_lamp = bpy.data.objects.new('Lamp', light_lamp)
ob_camera = bpy.data.objects.new('Camera', cam_camera)

# ---- transforms, parenting, visibility, modifiers, constraints
ob_sphere.location = (0.9641, -3.459e-08, 0.02772)
ob_sphere.lineart.crease_threshold = 0.0
_m = ob_sphere.modifiers.new('Mirror', 'MIRROR')
_m.use_axis = (False, True, False)
ob_lamp.location = (4.076, 1.005, 5.904)
ob_lamp.rotation_euler = (0.6503, 0.05522, 1.866)
ob_lamp.lock_rotations_4d = False
ob_lamp.empty_display_type = 'ARROWS'
ob_lamp.color = (0.0, 0.0, 0.0, 0.0)
ob_lamp.lineart.crease_threshold = 0.0
ob_camera.location = (6.401, 5.621, 6.161)
ob_camera.rotation_euler = (1.011, -2.466e-07, 2.453)
ob_camera.lock_rotations_4d = False
ob_camera.empty_display_type = 'ARROWS'
ob_camera.color = (0.0, 0.0, 0.0, 0.0)
ob_camera.display_type = 'WIRE'
ob_camera.lineart.crease_threshold = 0.0

# ---- collection membership
col_collection_1.objects.link(ob_sphere)
col_collection_1.objects.link(ob_lamp)
col_collection_1.objects.link(ob_camera)

# ---- scene / render settings (as saved in the file)
scene.camera = ob_camera
scene.frame_start = 1; scene.frame_end = 250; scene.frame_set(228)
scene.render.engine = 'BLENDER_EEVEE_NEXT'
scene.render.resolution_percentage = 50
scene.render.dither_intensity = 0.0
scene.cycles.use_denoising = False
scene.cycles.samples = 128
scene.cycles.sampling_pattern = 'TABULATED_SOBOL'
scene.cycles.light_sampling_threshold = 0.0
scene.cycles.use_adaptive_sampling = False
scene.cycles.use_light_tree = False
scene.cycles.blur_glossy = 0.0
scene.cycles.sample_clamp_indirect = 0.0
scene.view_settings.view_transform = 'Standard'
bpy.context.view_layer.update()
